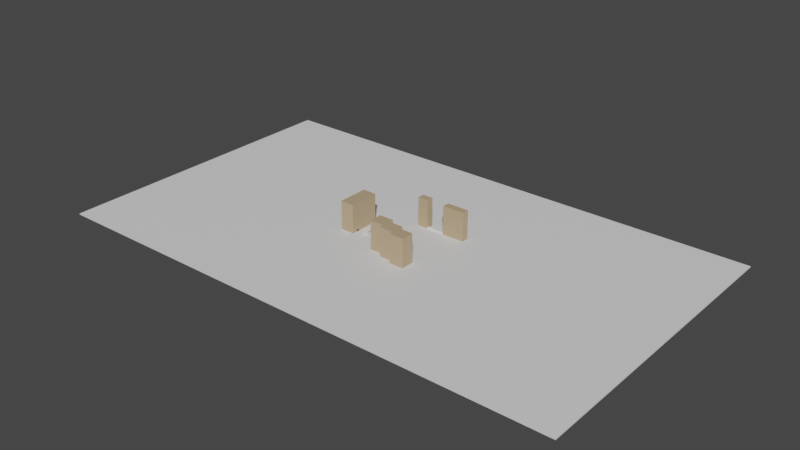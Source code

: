 # Source: flora_square.blend  (saved by Blender 3.5.10; exported with 4.5.12 LTS)
import bpy
from mathutils import Matrix  # noqa: F401  (used for matrix-valued properties, if any)

bpy.ops.wm.read_factory_settings(use_empty=True)
scene = bpy.context.scene
scene.name = 'Scene'

# ---- collections
col_room_0 = bpy.data.collections.new('Room 0'); scene.collection.children.link(col_room_0)

# ---- images (referenced by path relative to the original .blend; pixels are not part of the script)
import os
ASSET_DIR = os.environ.get("B2B_ASSET_DIR", "")  # directory of the original .blend (textures are referenced by path, not embedded)
HERE = os.path.dirname(os.path.abspath(__file__))  # packed textures are extracted next to this script under _unpacked/

def load_image(name, relpath, width, height, colorspace="sRGB"):
    """Load a texture the original file referenced (path relative to the .blend, or extracted next to this script)."""
    p = next((c for c in (os.path.join(HERE, relpath), os.path.join(ASSET_DIR, relpath)) if relpath and os.path.exists(c)), "")
    if p:
        img = bpy.data.images.load(p, check_existing=True)
        img.name = name
    else:  # same state as the original file: an image datablock whose file is absent (Cycles renders it pink)
        img = bpy.data.images.new(name, width, height)
        img.source = "FILE"
        img.filepath = "//" + (relpath or name)
    img.colorspace_settings.name = colorspace
    return img
img_concrete_wall_jpg = load_image('concrete-wall.jpg', 'concrete-wall.jpg', 1024, 1024, 'sRGB')
img_2b1565c32723abe86fafe59dea7b278e_jpg = load_image('2b1565c32723abe86fafe59dea7b278e.jpg', '2b1565c32723abe86fafe59dea7b278e.jpg', 1024, 1024, 'sRGB')

# ---- materials (node trees are filled in below, after node groups)
mat_building = bpy.data.materials.new('Building')
mat_building.alpha_threshold = 0.0
mat_building.use_transparent_shadow = False
mat_building.roughness = 0.5
mat_building.line_color = (0.0, 0.0, 0.0, 1.0)
mat_ground = bpy.data.materials.new('Ground')
mat_ground.use_transparent_shadow = False
mat_spawner = bpy.data.materials.new('Spawner')
mat_spawner.use_transparent_shadow = False
mat_spawner_004 = bpy.data.materials.new('Spawner.004')
mat_spawner_004.use_transparent_shadow = False

# ---- material node trees
mat_building.use_nodes = True; mat_building.node_tree.nodes.clear()
_N = mat_building.node_tree.nodes; _L = mat_building.node_tree.links
n0 = _N.new('ShaderNodeOutputMaterial'); n0.name = 'Material Output'; n0.location = (300, 300)
n1 = _N.new('ShaderNodeBsdfPrincipled'); n1.name = 'Principled BSDF'; n1.location = (10, 300)
n1.distribution = 'GGX'
n1.subsurface_method = 'RANDOM_WALK_SKIN'
n1.inputs[0].default_value = (0.4969, 0.3637, 0.2217, 1.0)
n1.inputs[3].default_value = 1.45
n1.inputs[27].default_value = (0.0, 0.0, 0.0, 1.0)
n1.inputs[28].default_value = 1.0
n2 = _N.new('ShaderNodeTexImage'); n2.name = 'Image Texture'; n2.location = (-280, 280)
n2.image = img_concrete_wall_jpg
n3 = _N.new('ShaderNodeMapping'); n3.name = 'Mapping'; n3.location = (-485, 283)
n3.inputs[3].default_value = (25.0, 25.0, 25.0)
n4 = _N.new('ShaderNodeTexCoord'); n4.name = 'Texture Coordinate'; n4.location = (-696, 286)
_L.new(n1.outputs[0], n0.inputs[0])
_L.new(n3.outputs[0], n2.inputs[0])
_L.new(n4.outputs[2], n3.inputs[0])
n0.is_active_output = True
mat_ground.use_nodes = True; mat_ground.node_tree.nodes.clear()
_N = mat_ground.node_tree.nodes; _L = mat_ground.node_tree.links
n0 = _N.new('ShaderNodeOutputMaterial'); n0.name = 'Material Output'; n0.location = (300, 300)
n1 = _N.new('ShaderNodeMapping'); n1.name = 'Mapping'; n1.location = (-518, 288)
n1.inputs[3].default_value = (50.0, 50.0, 50.0)
n2 = _N.new('ShaderNodeBsdfPrincipled'); n2.name = 'Principled BSDF'; n2.location = (10, 300)
n2.distribution = 'GGX'
n2.subsurface_method = 'RANDOM_WALK_SKIN'
n2.inputs[3].default_value = 1.45
n2.inputs[27].default_value = (0.0, 0.0, 0.0, 1.0)
n2.inputs[28].default_value = 1.0
n3 = _N.new('ShaderNodeTexCoord'); n3.name = 'Texture Coordinate'; n3.location = (-728, 291)
n4 = _N.new('ShaderNodeTexImage'); n4.name = 'Image Texture'; n4.location = (-305, 286)
n4.image = img_2b1565c32723abe86fafe59dea7b278e_jpg
_L.new(n2.outputs[0], n0.inputs[0])
_L.new(n1.outputs[0], n4.inputs[0])
_L.new(n3.outputs[2], n1.inputs[0])
n0.is_active_output = True
mat_spawner.use_nodes = True; mat_spawner.node_tree.nodes.clear()
_N = mat_spawner.node_tree.nodes; _L = mat_spawner.node_tree.links
n0 = _N.new('ShaderNodeBsdfPrincipled'); n0.name = 'Principled BSDF'; n0.location = (10, 300)
n0.distribution = 'GGX'
n0.subsurface_method = 'RANDOM_WALK_SKIN'
n0.inputs[0].default_value = (0.1107, 0.03374, 0.0101, 1.0)
n0.inputs[3].default_value = 1.45
n0.inputs[27].default_value = (0.0, 0.0, 0.0, 1.0)
n0.inputs[28].default_value = 1.0
n1 = _N.new('ShaderNodeOutputMaterial'); n1.name = 'Material Output'; n1.location = (300, 300)
_L.new(n0.outputs[0], n1.inputs[0])
n1.is_active_output = True
mat_spawner_004.use_nodes = True; mat_spawner_004.node_tree.nodes.clear()
_N = mat_spawner_004.node_tree.nodes; _L = mat_spawner_004.node_tree.links
n0 = _N.new('ShaderNodeBsdfPrincipled'); n0.name = 'Principled BSDF'; n0.location = (10, 300)
n0.distribution = 'GGX'
n0.subsurface_method = 'RANDOM_WALK_SKIN'
n0.inputs[0].default_value = (0.1107, 0.03374, 0.0101, 1.0)
n0.inputs[3].default_value = 1.45
n0.inputs[27].default_value = (0.0, 0.0, 0.0, 1.0)
n0.inputs[28].default_value = 1.0
n1 = _N.new('ShaderNodeOutputMaterial'); n1.name = 'Material Output'; n1.location = (300, 300)
_L.new(n0.outputs[0], n1.inputs[0])
n1.is_active_output = True

# ---- world
world_world = bpy.data.worlds.new('World'); scene.world = world_world
world_world.use_nodes = True; world_world.node_tree.nodes.clear()
_N = world_world.node_tree.nodes; _L = world_world.node_tree.links
n0 = _N.new('ShaderNodeOutputWorld'); n0.name = 'World Output'; n0.location = (300, 300)
n1 = _N.new('ShaderNodeBackground'); n1.name = 'Background'; n1.location = (10, 300)
n1.inputs[0].default_value = (0.05088, 0.05088, 0.05088, 1.0)
_L.new(n1.outputs[0], n0.inputs[0])
n0.is_active_output = True
world_world.color = (0.05088, 0.05088, 0.05088)
world_world.use_sun_shadow = False
world_world.sun_shadow_jitter_overblur = 0.0

# ---- meshes
me_cube_003 = bpy.data.meshes.new('Cube.003')
me_cube_003.from_pydata([(-1.0, -1.0, -1.0), (-1.0, -1.0, 1.0), (-1.0, 1.0, -1.0), (-1.0, 1.0, 1.0), (1.0, -1.0, -1.0), (1.0, -1.0, 1.0), (1.0, 1.0, -1.0), (1.0, 1.0, 1.0)], [], [(0, 1, 3, 2), (2, 3, 7, 6), (6, 7, 5, 4), (4, 5, 1, 0), (2, 6, 4, 0), (7, 3, 1, 5)])
_uv = me_cube_003.uv_layers.new(name='UVMap')
_uv.uv.foreach_set('vector', [0.375, 0.0, 0.625, 0.0, 0.625, 0.25, 0.375, 0.25, 0.375, 0.25, 0.625, 0.25, 0.625, 0.5, 0.375, 0.5, 0.375, 0.5, 0.625, 0.5, 0.625, 0.75, 0.375, 0.75, 0.375, 0.75, 0.625, 0.75, 0.625, 1.0, 0.375, 1.0, 0.125, 0.5, 0.375, 0.5, 0.375, 0.75, 0.125, 0.75, 0.625, 0.5, 0.875, 0.5, 0.875, 0.75, 0.625, 0.75])
me_cube_003.materials.append(mat_building)
me_cube_003.update()
me_cube_004 = bpy.data.meshes.new('Cube.004')
me_cube_004.from_pydata([(-1.0, -1.0, -1.0), (-1.0, -1.0, 1.0), (-1.0, 1.0, -1.0), (-1.0, 1.0, 1.0), (1.0, -1.0, -1.0), (1.0, -1.0, 1.0), (1.0, 1.0, -1.0), (1.0, 1.0, 1.0)], [], [(0, 1, 3, 2), (2, 3, 7, 6), (6, 7, 5, 4), (4, 5, 1, 0), (2, 6, 4, 0), (7, 3, 1, 5)])
_uv = me_cube_004.uv_layers.new(name='UVMap')
_uv.uv.foreach_set('vector', [0.375, 0.0, 0.625, 0.0, 0.625, 0.25, 0.375, 0.25, 0.375, 0.25, 0.625, 0.25, 0.625, 0.5, 0.375, 0.5, 0.375, 0.5, 0.625, 0.5, 0.625, 0.75, 0.375, 0.75, 0.375, 0.75, 0.625, 0.75, 0.625, 1.0, 0.375, 1.0, 0.125, 0.5, 0.375, 0.5, 0.375, 0.75, 0.125, 0.75, 0.625, 0.5, 0.875, 0.5, 0.875, 0.75, 0.625, 0.75])
me_cube_004.materials.append(mat_building)
me_cube_004.update()
me_cube = bpy.data.meshes.new('Cube')
me_cube.from_pydata([(1.0, 1.0, 1.0), (1.0, 1.0, -1.0), (1.0, -1.0, 1.0), (1.0, -1.0, -1.0), (-1.0, 1.0, 1.0), (-1.0, 1.0, -1.0), (-1.0, -1.0, 1.0), (-1.0, -1.0, -1.0)], [], [(0, 4, 6, 2), (3, 2, 6, 7), (7, 6, 4, 5), (5, 1, 3, 7), (1, 0, 2, 3), (5, 4, 0, 1)])
_uv = me_cube.uv_layers.new(name='UVMap')
_uv.uv.foreach_set('vector', [0.0, 0.0, 1.0, 0.0, 1.0, 1.0, 0.0, 1.0, 0.0, 0.0, 1.0, 0.0, 1.0, 1.0, 0.0, 1.0, 0.0, 0.0, 1.0, 0.0, 1.0, 1.0, 0.0, 1.0, 0.0, 0.0, 1.0, 0.0, 1.0, 1.0, 0.0, 1.0, 0.0, 0.0, 1.0, 0.0, 1.0, 1.0, 0.0, 1.0, 0.0, 0.0, 1.0, 0.0, 1.0, 1.0, 0.0, 1.0])
me_cube.materials.append(mat_ground)
me_cube.use_mirror_vertex_groups = False
me_cube.update()
me_cube_001 = bpy.data.meshes.new('Cube.001')
me_cube_001.from_pydata([(-1.0, -1.0, -1.0), (-1.0, -1.0, 1.0), (-1.0, 1.0, -1.0), (-1.0, 1.0, 1.0), (1.0, -1.0, -1.0), (1.0, -1.0, 1.0), (1.0, 1.0, -1.0), (1.0, 1.0, 1.0)], [], [(0, 1, 3, 2), (2, 3, 7, 6), (6, 7, 5, 4), (4, 5, 1, 0), (2, 6, 4, 0), (7, 3, 1, 5)])
_uv = me_cube_001.uv_layers.new(name='UVMap')
_uv.uv.foreach_set('vector', [0.375, 0.0, 0.625, 0.0, 0.625, 0.25, 0.375, 0.25, 0.375, 0.25, 0.625, 0.25, 0.625, 0.5, 0.375, 0.5, 0.375, 0.5, 0.625, 0.5, 0.625, 0.75, 0.375, 0.75, 0.375, 0.75, 0.625, 0.75, 0.625, 1.0, 0.375, 1.0, 0.125, 0.5, 0.375, 0.5, 0.375, 0.75, 0.125, 0.75, 0.625, 0.5, 0.875, 0.5, 0.875, 0.75, 0.625, 0.75])
me_cube_001.materials.append(mat_building)
me_cube_001.update()
me_cube_002 = bpy.data.meshes.new('Cube.002')
me_cube_002.from_pydata([(-1.0, -1.0, -1.0), (-1.0, -1.0, 1.0), (-1.0, 1.0, -1.0), (-1.0, 1.0, 1.0), (1.0, -1.0, -1.0), (1.0, -1.0, 1.0), (1.0, 1.0, -1.0), (1.0, 1.0, 1.0)], [], [(0, 1, 3, 2), (2, 3, 7, 6), (6, 7, 5, 4), (4, 5, 1, 0), (2, 6, 4, 0), (7, 3, 1, 5)])
_uv = me_cube_002.uv_layers.new(name='UVMap')
_uv.uv.foreach_set('vector', [0.375, 0.0, 0.625, 0.0, 0.625, 0.25, 0.375, 0.25, 0.375, 0.25, 0.625, 0.25, 0.625, 0.5, 0.375, 0.5, 0.375, 0.5, 0.625, 0.5, 0.625, 0.75, 0.375, 0.75, 0.375, 0.75, 0.625, 0.75, 0.625, 1.0, 0.375, 1.0, 0.125, 0.5, 0.375, 0.5, 0.375, 0.75, 0.125, 0.75, 0.625, 0.5, 0.875, 0.5, 0.875, 0.75, 0.625, 0.75])
me_cube_002.materials.append(mat_building)
me_cube_002.update()
me_cube_005 = bpy.data.meshes.new('Cube.005')
me_cube_005.from_pydata([(-1.0, -1.0, -1.0), (-1.0, -1.0, 1.0), (-1.0, 1.0, -1.0), (-1.0, 1.0, 1.0), (1.0, -1.0, -1.0), (1.0, -1.0, 1.0), (1.0, 1.0, -1.0), (1.0, 1.0, 1.0)], [], [(0, 1, 3, 2), (2, 3, 7, 6), (6, 7, 5, 4), (4, 5, 1, 0), (2, 6, 4, 0), (7, 3, 1, 5)])
_uv = me_cube_005.uv_layers.new(name='UVMap')
_uv.uv.foreach_set('vector', [0.375, 0.0, 0.625, 0.0, 0.625, 0.25, 0.375, 0.25, 0.375, 0.25, 0.625, 0.25, 0.625, 0.5, 0.375, 0.5, 0.375, 0.5, 0.625, 0.5, 0.625, 0.75, 0.375, 0.75, 0.375, 0.75, 0.625, 0.75, 0.625, 1.0, 0.375, 1.0, 0.125, 0.5, 0.375, 0.5, 0.375, 0.75, 0.125, 0.75, 0.625, 0.5, 0.875, 0.5, 0.875, 0.75, 0.625, 0.75])
me_cube_005.materials.append(mat_spawner)
me_cube_005.update()
me_cube_009 = bpy.data.meshes.new('Cube.009')
me_cube_009.from_pydata([(-1.0, -1.0, -1.0), (-1.0, -1.0, 1.0), (-1.0, 1.0, -1.0), (-1.0, 1.0, 1.0), (1.0, -1.0, -1.0), (1.0, -1.0, 1.0), (1.0, 1.0, -1.0), (1.0, 1.0, 1.0)], [], [(0, 1, 3, 2), (2, 3, 7, 6), (6, 7, 5, 4), (4, 5, 1, 0), (2, 6, 4, 0), (7, 3, 1, 5)])
_uv = me_cube_009.uv_layers.new(name='UVMap')
_uv.uv.foreach_set('vector', [0.375, 0.0, 0.625, 0.0, 0.625, 0.25, 0.375, 0.25, 0.375, 0.25, 0.625, 0.25, 0.625, 0.5, 0.375, 0.5, 0.375, 0.5, 0.625, 0.5, 0.625, 0.75, 0.375, 0.75, 0.375, 0.75, 0.625, 0.75, 0.625, 1.0, 0.375, 1.0, 0.125, 0.5, 0.375, 0.5, 0.375, 0.75, 0.125, 0.75, 0.625, 0.5, 0.875, 0.5, 0.875, 0.75, 0.625, 0.75])
me_cube_009.materials.append(mat_spawner_004)
me_cube_009.update()
me_cube_006 = bpy.data.meshes.new('Cube.006')
me_cube_006.from_pydata([(-1.0, -1.0, -1.0), (-1.0, -1.0, 1.0), (-1.0, 1.0, -1.0), (-1.0, 1.0, 1.0), (1.0, -1.0, -1.0), (1.0, -1.0, 1.0), (1.0, 1.0, -1.0), (1.0, 1.0, 1.0)], [], [(0, 1, 3, 2), (2, 3, 7, 6), (6, 7, 5, 4), (4, 5, 1, 0), (2, 6, 4, 0), (7, 3, 1, 5)])
_uv = me_cube_006.uv_layers.new(name='UVMap')
_uv.uv.foreach_set('vector', [0.375, 0.0, 0.625, 0.0, 0.625, 0.25, 0.375, 0.25, 0.375, 0.25, 0.625, 0.25, 0.625, 0.5, 0.375, 0.5, 0.375, 0.5, 0.625, 0.5, 0.625, 0.75, 0.375, 0.75, 0.375, 0.75, 0.625, 0.75, 0.625, 1.0, 0.375, 1.0, 0.125, 0.5, 0.375, 0.5, 0.375, 0.75, 0.125, 0.75, 0.625, 0.5, 0.875, 0.5, 0.875, 0.75, 0.625, 0.75])
me_cube_006.update()
me_cube_007 = bpy.data.meshes.new('Cube.007')
me_cube_007.from_pydata([(-1.0, -1.0, -1.0), (-1.0, -1.0, 1.0), (-1.0, 1.0, -1.0), (-1.0, 1.0, 1.0), (1.0, -1.0, -1.0), (1.0, -1.0, 1.0), (1.0, 1.0, -1.0), (1.0, 1.0, 1.0)], [], [(0, 1, 3, 2), (2, 3, 7, 6), (6, 7, 5, 4), (4, 5, 1, 0), (2, 6, 4, 0), (7, 3, 1, 5)])
_uv = me_cube_007.uv_layers.new(name='UVMap')
_uv.uv.foreach_set('vector', [0.375, 0.0, 0.625, 0.0, 0.625, 0.25, 0.375, 0.25, 0.375, 0.25, 0.625, 0.25, 0.625, 0.5, 0.375, 0.5, 0.375, 0.5, 0.625, 0.5, 0.625, 0.75, 0.375, 0.75, 0.375, 0.75, 0.625, 0.75, 0.625, 1.0, 0.375, 1.0, 0.125, 0.5, 0.375, 0.5, 0.375, 0.75, 0.125, 0.75, 0.625, 0.5, 0.875, 0.5, 0.875, 0.75, 0.625, 0.75])
me_cube_007.materials.append(mat_building)
me_cube_007.update()
me_cube_008 = bpy.data.meshes.new('Cube.008')
me_cube_008.from_pydata([(-1.0, -1.0, -1.0), (-1.0, -1.0, 1.0), (-1.0, 1.0, -1.0), (-1.0, 1.0, 1.0), (1.0, -1.0, -1.0), (1.0, -1.0, 1.0), (1.0, 1.0, -1.0), (1.0, 1.0, 1.0)], [], [(0, 1, 3, 2), (2, 3, 7, 6), (6, 7, 5, 4), (4, 5, 1, 0), (2, 6, 4, 0), (7, 3, 1, 5)])
_uv = me_cube_008.uv_layers.new(name='UVMap')
_uv.uv.foreach_set('vector', [0.375, 0.0, 0.625, 0.0, 0.625, 0.25, 0.375, 0.25, 0.375, 0.25, 0.625, 0.25, 0.625, 0.5, 0.375, 0.5, 0.375, 0.5, 0.625, 0.5, 0.625, 0.75, 0.375, 0.75, 0.375, 0.75, 0.625, 0.75, 0.625, 1.0, 0.375, 1.0, 0.125, 0.5, 0.375, 0.5, 0.375, 0.75, 0.125, 0.75, 0.625, 0.5, 0.875, 0.5, 0.875, 0.75, 0.625, 0.75])
me_cube_008.materials.append(mat_building)
me_cube_008.update()
me_cube_010 = bpy.data.meshes.new('Cube.010')
me_cube_010.from_pydata([(-1.0, -1.0, -1.0), (-1.0, -1.0, 1.0), (-1.0, 1.0, -1.0), (-1.0, 1.0, 1.0), (1.0, -1.0, -1.0), (1.0, -1.0, 1.0), (1.0, 1.0, -1.0), (1.0, 1.0, 1.0)], [], [(0, 1, 3, 2), (2, 3, 7, 6), (6, 7, 5, 4), (4, 5, 1, 0), (2, 6, 4, 0), (7, 3, 1, 5)])
_uv = me_cube_010.uv_layers.new(name='UVMap')
_uv.uv.foreach_set('vector', [0.375, 0.0, 0.625, 0.0, 0.625, 0.25, 0.375, 0.25, 0.375, 0.25, 0.625, 0.25, 0.625, 0.5, 0.375, 0.5, 0.375, 0.5, 0.625, 0.5, 0.625, 0.75, 0.375, 0.75, 0.375, 0.75, 0.625, 0.75, 0.625, 1.0, 0.375, 1.0, 0.125, 0.5, 0.375, 0.5, 0.375, 0.75, 0.125, 0.75, 0.625, 0.5, 0.875, 0.5, 0.875, 0.75, 0.625, 0.75])
me_cube_010.update()
me_plane_002 = bpy.data.meshes.new('Plane.002')
me_plane_002.from_pydata([(-1.0, -1.0, 0.0), (1.0, -1.0, 0.0), (-1.0, 1.0, 0.0), (1.0, 1.0, 0.0), (-1.0, 1.0, 3.79), (-1.0, -1.0, 3.79), (1.0, -1.0, 3.79), (1.0, 1.0, 3.79)], [], [(0, 2, 3, 1), (5, 6, 7, 4), (3, 2, 4, 7), (0, 1, 6, 5), (1, 3, 7, 6), (2, 0, 5, 4)])
_uv = me_plane_002.uv_layers.new(name='UVMap')
_uv.uv.foreach_set('vector', [0.0, 0.0, 0.0, 1.0, 1.0, 1.0, 1.0, 0.0, 0.0, 0.0, 1.0, 0.0, 1.0, 1.0, 0.0, 1.0, 1.0, 1.0, 0.0, 1.0, 0.0, 1.0, 1.0, 1.0, 0.0, 0.0, 1.0, 0.0, 1.0, 0.0, 0.0, 0.0, 1.0, 0.0, 1.0, 1.0, 1.0, 1.0, 1.0, 0.0, 0.0, 1.0, 0.0, 0.0, 0.0, 0.0, 0.0, 1.0])
me_plane_002.update()
me_plane_003 = bpy.data.meshes.new('Plane.003')
me_plane_003.from_pydata([(1.0, -1.0, 0.0), (1.0, 1.166, -1.254e-08), (-4.323, 1.166, -2.668e-07), (1.0, 1.166, -1.254e-08), (-4.323, 1.166, -2.668e-07), (1.0, -1.0, -1.989), (1.0, 1.166, -1.989), (-4.323, 1.166, -1.989), (1.0, 1.166, -1.989), (-4.323, 1.166, -1.989)], [], [(2, 0, 1), (2, 4, 3, 1), (7, 6, 5), (7, 6, 8, 9), (3, 8, 9, 4), (1, 3, 8, 6), (2, 7, 5, 0), (0, 5, 6, 1), (4, 2, 7, 9)])
_uv = me_plane_003.uv_layers.new(name='UVMap')
_uv.uv.foreach_set('vector', [0.02281, 1.0, 1.0, 0.0, 1.0, 1.0, 0.02281, 1.0, 0.02281, 1.0, 1.0, 1.0, 1.0, 1.0, 0.02281, 1.0, 1.0, 1.0, 1.0, 0.0, 0.02281, 1.0, 1.0, 1.0, 1.0, 1.0, 0.02281, 1.0, 1.0, 1.0, 1.0, 1.0, 0.02281, 1.0, 0.02281, 1.0, 1.0, 1.0, 1.0, 1.0, 1.0, 1.0, 1.0, 1.0, 0.02281, 1.0, 0.02281, 1.0, 1.0, 0.0, 1.0, 0.0, 1.0, 0.0, 1.0, 0.0, 1.0, 1.0, 1.0, 1.0, 0.02281, 1.0, 0.02281, 1.0, 0.02281, 1.0, 0.02281, 1.0])
me_plane_003.update()
me_cube_011 = bpy.data.meshes.new('Cube.011')
me_cube_011.from_pydata([(-1.0, -1.0, -1.0), (-1.0, -1.0, 1.0), (-1.0, 1.0, -1.0), (-1.0, 1.0, 1.0), (1.0, -1.0, -1.0), (1.0, -1.0, 1.0), (1.0, 1.0, -1.0), (1.0, 1.0, 1.0)], [], [(0, 1, 3, 2), (2, 3, 7, 6), (6, 7, 5, 4), (4, 5, 1, 0), (2, 6, 4, 0), (7, 3, 1, 5)])
_uv = me_cube_011.uv_layers.new(name='UVMap')
_uv.uv.foreach_set('vector', [0.375, 0.0, 0.625, 0.0, 0.625, 0.25, 0.375, 0.25, 0.375, 0.25, 0.625, 0.25, 0.625, 0.5, 0.375, 0.5, 0.375, 0.5, 0.625, 0.5, 0.625, 0.75, 0.375, 0.75, 0.375, 0.75, 0.625, 0.75, 0.625, 1.0, 0.375, 1.0, 0.125, 0.5, 0.375, 0.5, 0.375, 0.75, 0.125, 0.75, 0.625, 0.5, 0.875, 0.5, 0.875, 0.75, 0.625, 0.75])
me_cube_011.update()
me_cube_012 = bpy.data.meshes.new('Cube.012')
me_cube_012.from_pydata([(-1.0, -1.0, -1.0), (-1.0, -1.0, 1.0), (-1.0, 1.0, -1.0), (-1.0, 1.0, 1.0), (1.0, -1.0, -1.0), (1.0, -1.0, 1.0), (1.0, 1.0, -1.0), (1.0, 1.0, 1.0)], [], [(0, 1, 3, 2), (2, 3, 7, 6), (6, 7, 5, 4), (4, 5, 1, 0), (2, 6, 4, 0), (7, 3, 1, 5)])
_uv = me_cube_012.uv_layers.new(name='UVMap')
_uv.uv.foreach_set('vector', [0.375, 0.0, 0.625, 0.0, 0.625, 0.25, 0.375, 0.25, 0.375, 0.25, 0.625, 0.25, 0.625, 0.5, 0.375, 0.5, 0.375, 0.5, 0.625, 0.5, 0.625, 0.75, 0.375, 0.75, 0.375, 0.75, 0.625, 0.75, 0.625, 1.0, 0.375, 1.0, 0.125, 0.5, 0.375, 0.5, 0.375, 0.75, 0.125, 0.75, 0.625, 0.5, 0.875, 0.5, 0.875, 0.75, 0.625, 0.75])
me_cube_012.update()

# ---- objects
ob_building_2 = bpy.data.objects.new('Building 2', me_cube_003)
ob_building_4 = bpy.data.objects.new('Building 4', me_cube_004)
ob_ground = bpy.data.objects.new('Ground', me_cube)
ob_building_1 = bpy.data.objects.new('Building 1', me_cube_001)
ob_building_3 = bpy.data.objects.new('Building 3', me_cube_002)
ob_spawn_point_1 = bpy.data.objects.new('Spawn point 1', me_cube_005)
ob_spawn_point_2 = bpy.data.objects.new('Spawn point 2', me_cube_005)
ob_spawn_point_3 = bpy.data.objects.new('Spawn point 3', me_cube_009)
ob_cube = bpy.data.objects.new('Cube', me_cube_006)
ob_building_4_001 = bpy.data.objects.new('Building 4.001', me_cube_007)
ob_building_4_002 = bpy.data.objects.new('Building 4.002', me_cube_008)
ob_cube_001 = bpy.data.objects.new('Cube.001', me_cube_010)
ob_plane = bpy.data.objects.new('Plane', me_plane_002)
ob_plane_001 = bpy.data.objects.new('Plane.001', me_plane_003)
ob_cube_002 = bpy.data.objects.new('Cube.002', me_cube_011)
ob_cube_003 = bpy.data.objects.new('Cube.003', me_cube_012)

# ---- transforms, parenting, visibility, modifiers, constraints
ob_building_2.location = (-43.97, -4.588, 14.22)
ob_building_2.rotation_euler = (0.0, -0.0, 1.571)
ob_building_2.scale = (14.72, 6.611, 13.74)
ob_building_4.location = (0.4788, -25.1, 14.32)
ob_building_4.rotation_euler = (0.0, -0.0, -1.571)
ob_building_4.scale = (6.304, 6.921, 13.74)
ob_ground.location = (0.03667, -0.8433, 0.0)
ob_ground.scale = (252.4, -147.1, 0.5)
ob_ground.lock_rotations_4d = False
ob_ground.empty_display_type = 'ARROWS'
ob_ground.lineart.crease_threshold = 0.0
ob_building_1.location = (34.01, 32.4, 14.16)
ob_building_1.scale = (10.69, 3.409, 13.74)
ob_building_3.location = (1.136, 32.42, 14.12)
ob_building_3.scale = (5.143, 3.409, 13.74)
ob_spawn_point_1.location = (-37.36, -13.33, 1.337)
ob_spawn_point_1.rotation_euler = (0.0, 0.0, 1.571)
ob_spawn_point_1.scale = (0.9663, -0.2747, 1.0)
ob_spawn_point_2.location = (-3.197, -19.01, 1.215)
ob_spawn_point_2.rotation_euler = (0.0, -0.0, 0.04809)
ob_spawn_point_2.scale = (0.9663, -0.2747, 1.0)
ob_spawn_point_3.location = (40.07, 31.2, 1.443)
ob_spawn_point_3.rotation_euler = (0.0, -0.0, 0.04809)
ob_spawn_point_3.scale = (0.9663, -0.2747, 1.0)
ob_cube.location = (3.663, -12.05, 0.7038)
ob_cube.rotation_euler = (0.0, -0.0, 1.571)
ob_cube.scale = (3.426, 4.214, 0.2)
ob_building_4_001.location = (14.35, -29.44, 14.32)
ob_building_4_001.rotation_euler = (0.0, -0.0, -1.571)
ob_building_4_001.scale = (6.304, 6.921, 13.74)
ob_building_4_002.location = (28.15, -33.43, 14.32)
ob_building_4_002.rotation_euler = (0.0, -0.0, -1.571)
ob_building_4_002.scale = (6.304, 6.921, 13.74)
ob_cube_001.location = (18.03, -15.46, 0.7038)
ob_cube_001.rotation_euler = (0.0, -0.0, 1.571)
ob_cube_001.scale = (3.426, 4.214, 0.2)
ob_plane.location = (-27.88, -12.09, 2.528)
ob_plane.rotation_euler = (-1.571, -1.571, 0.0)
ob_plane.scale = (-0.1452, 1.0, 1.0)
ob_plane_001.location = (-28.88, -13.08, 1.669)
ob_plane_001.rotation_euler = (-1.571, -2.22e-16, 1.571)
ob_cube_002.location = (14.79, 29.53, 1.485)
ob_cube_002.scale = (8.504, 0.5191, 1.0)
ob_cube_003.location = (-14.22, 6.909, 1.485)
ob_cube_003.rotation_euler = (0.0, -0.0, 1.571)
ob_cube_003.scale = (3.272, 0.5191, 1.0)

# ---- collection membership
scene.collection.objects.link(ob_building_2)
scene.collection.objects.link(ob_building_4)
scene.collection.objects.link(ob_ground)
scene.collection.objects.link(ob_building_1)
scene.collection.objects.link(ob_building_3)
scene.collection.objects.link(ob_spawn_point_1)
scene.collection.objects.link(ob_spawn_point_2)
scene.collection.objects.link(ob_spawn_point_3)
col_room_0.objects.link(ob_cube)
col_room_0.objects.link(ob_building_4_001)
col_room_0.objects.link(ob_building_4_002)
col_room_0.objects.link(ob_cube_001)
col_room_0.objects.link(ob_plane)
col_room_0.objects.link(ob_plane_001)
col_room_0.objects.link(ob_cube_002)
col_room_0.objects.link(ob_cube_003)

# ---- scene / render settings (as saved in the file)
scene.frame_start = 1; scene.frame_end = 250; scene.frame_set(43)
scene.render.engine = 'BLENDER_EEVEE_NEXT'
scene.cycles.sampling_pattern = 'TABULATED_SOBOL'
scene.view_settings.view_transform = 'Filmic'
bpy.context.view_layer.update()

# ---- added for rendering (the .blend has no active camera and no usable light): camera, sun
cam_auto = bpy.data.cameras.new('AutoCamera')
cam_auto.lens = 50.0
cam_auto.sensor_width = 36.0
cam_auto.clip_end = 9499.28
ob_auto_camera = bpy.data.objects.new('AutoCamera', cam_auto)
scene.collection.objects.link(ob_auto_camera)
ob_auto_camera.location = (541.309, -650.37, 446.799)
ob_auto_camera.rotation_euler = (1.09748, -7.21219e-08, 0.694738)
scene.camera = ob_auto_camera
light_auto_sun = bpy.data.lights.new('AutoSun', 'SUN')
light_auto_sun.energy = 3.0
light_auto_sun.angle = 0.0523599
ob_auto_sun = bpy.data.objects.new('AutoSun', light_auto_sun)
scene.collection.objects.link(ob_auto_sun)
ob_auto_sun.rotation_euler = (0.872665, 0.174533, 0.523599)
bpy.context.view_layer.update()
